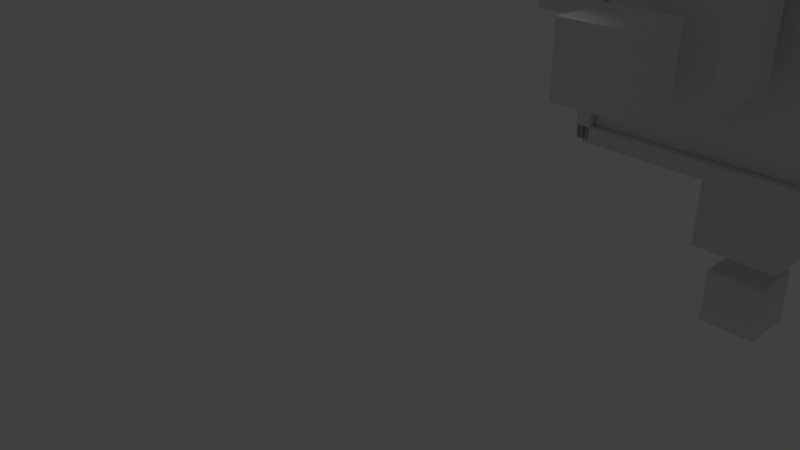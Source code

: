 # Source: newBasicEnemy_1.blend  (saved by Blender 2.78.0; exported with 4.5.12 LTS)
import bpy
from mathutils import Matrix  # noqa: F401  (used for matrix-valued properties, if any)

bpy.ops.wm.read_factory_settings(use_empty=True)
scene = bpy.context.scene
scene.name = 'Scene'

# ---- collections
col_collection_1 = bpy.data.collections.new('Collection 1'); scene.collection.children.link(col_collection_1)

# ---- materials (node trees are filled in below, after node groups)
mat_material = bpy.data.materials.new('Material')
mat_material.alpha_threshold = 0.0
mat_material.use_transparent_shadow = False
mat_material.roughness = 0.5
mat_material.line_color = (0.0, 0.0, 0.0, 1.0)
mat_material_002 = bpy.data.materials.new('Material.002')
mat_material_002.alpha_threshold = 0.0
mat_material_002.use_transparent_shadow = False
mat_material_002.roughness = 0.5
mat_material_002.line_color = (0.0, 0.0, 0.0, 1.0)
mat_material_004 = bpy.data.materials.new('Material.004')
mat_material_004.alpha_threshold = 0.0
mat_material_004.use_transparent_shadow = False
mat_material_004.roughness = 0.5
mat_material_004.line_color = (0.0, 0.0, 0.0, 1.0)
mat_material_006 = bpy.data.materials.new('Material.006')
mat_material_006.alpha_threshold = 0.0
mat_material_006.use_transparent_shadow = False
mat_material_006.roughness = 0.5
mat_material_006.line_color = (0.0, 0.0, 0.0, 1.0)
mat_material_008 = bpy.data.materials.new('Material.008')
mat_material_008.alpha_threshold = 0.0
mat_material_008.use_transparent_shadow = False
mat_material_008.roughness = 0.5
mat_material_008.line_color = (0.0, 0.0, 0.0, 1.0)
mat_material_010 = bpy.data.materials.new('Material.010')
mat_material_010.alpha_threshold = 0.0
mat_material_010.use_transparent_shadow = False
mat_material_010.roughness = 0.5
mat_material_010.line_color = (0.0, 0.0, 0.0, 1.0)
mat_material_012 = bpy.data.materials.new('Material.012')
mat_material_012.alpha_threshold = 0.0
mat_material_012.use_transparent_shadow = False
mat_material_012.roughness = 0.5
mat_material_012.line_color = (0.0, 0.0, 0.0, 1.0)
mat_material_011 = bpy.data.materials.new('Material.011')
mat_material_011.alpha_threshold = 0.0
mat_material_011.use_transparent_shadow = False
mat_material_011.roughness = 0.5
mat_material_011.line_color = (0.0, 0.0, 0.0, 1.0)
mat_material_007 = bpy.data.materials.new('Material.007')
mat_material_007.alpha_threshold = 0.0
mat_material_007.use_transparent_shadow = False
mat_material_007.roughness = 0.5
mat_material_007.line_color = (0.0, 0.0, 0.0, 1.0)
mat_material_001 = bpy.data.materials.new('Material.001')
mat_material_001.alpha_threshold = 0.0
mat_material_001.use_transparent_shadow = False
mat_material_001.roughness = 0.5
mat_material_001.line_color = (0.0, 0.0, 0.0, 1.0)
mat_material_003 = bpy.data.materials.new('Material.003')
mat_material_003.alpha_threshold = 0.0
mat_material_003.use_transparent_shadow = False
mat_material_003.roughness = 0.5
mat_material_003.line_color = (0.0, 0.0, 0.0, 1.0)
mat_material_005 = bpy.data.materials.new('Material.005')
mat_material_005.alpha_threshold = 0.0
mat_material_005.use_transparent_shadow = False
mat_material_005.roughness = 0.5
mat_material_005.line_color = (0.0, 0.0, 0.0, 1.0)
mat_material_009 = bpy.data.materials.new('Material.009')
mat_material_009.alpha_threshold = 0.0
mat_material_009.use_transparent_shadow = False
mat_material_009.roughness = 0.5
mat_material_009.line_color = (0.0, 0.0, 0.0, 1.0)
mat_material_034 = bpy.data.materials.new('Material.034')
mat_material_034.alpha_threshold = 0.0
mat_material_034.use_transparent_shadow = False
mat_material_034.roughness = 0.5
mat_material_034.line_color = (0.0, 0.0, 0.0, 1.0)
mat_material_015 = bpy.data.materials.new('Material.015')
mat_material_015.alpha_threshold = 0.0
mat_material_015.use_transparent_shadow = False
mat_material_015.roughness = 0.5
mat_material_015.line_color = (0.0, 0.0, 0.0, 1.0)
mat_material_013 = bpy.data.materials.new('Material.013')
mat_material_013.alpha_threshold = 0.0
mat_material_013.use_transparent_shadow = False
mat_material_013.roughness = 0.5
mat_material_013.line_color = (0.0, 0.0, 0.0, 1.0)
mat_material_014 = bpy.data.materials.new('Material.014')
mat_material_014.alpha_threshold = 0.0
mat_material_014.use_transparent_shadow = False
mat_material_014.roughness = 0.5
mat_material_014.line_color = (0.0, 0.0, 0.0, 1.0)
mat_material_016 = bpy.data.materials.new('Material.016')
mat_material_016.alpha_threshold = 0.0
mat_material_016.use_transparent_shadow = False
mat_material_016.roughness = 0.5
mat_material_016.line_color = (0.0, 0.0, 0.0, 1.0)
mat_material_021 = bpy.data.materials.new('Material.021')
mat_material_021.alpha_threshold = 0.0
mat_material_021.use_transparent_shadow = False
mat_material_021.roughness = 0.5
mat_material_021.line_color = (0.0, 0.0, 0.0, 1.0)
mat_material_022 = bpy.data.materials.new('Material.022')
mat_material_022.alpha_threshold = 0.0
mat_material_022.use_transparent_shadow = False
mat_material_022.roughness = 0.5
mat_material_022.line_color = (0.0, 0.0, 0.0, 1.0)
mat_material_023 = bpy.data.materials.new('Material.023')
mat_material_023.alpha_threshold = 0.0
mat_material_023.use_transparent_shadow = False
mat_material_023.roughness = 0.5
mat_material_023.line_color = (0.0, 0.0, 0.0, 1.0)
mat_material_024 = bpy.data.materials.new('Material.024')
mat_material_024.alpha_threshold = 0.0
mat_material_024.use_transparent_shadow = False
mat_material_024.roughness = 0.5
mat_material_024.line_color = (0.0, 0.0, 0.0, 1.0)
mat_material_025 = bpy.data.materials.new('Material.025')
mat_material_025.alpha_threshold = 0.0
mat_material_025.use_transparent_shadow = False
mat_material_025.roughness = 0.5
mat_material_025.line_color = (0.0, 0.0, 0.0, 1.0)
mat_material_026 = bpy.data.materials.new('Material.026')
mat_material_026.alpha_threshold = 0.0
mat_material_026.use_transparent_shadow = False
mat_material_026.roughness = 0.5
mat_material_026.line_color = (0.0, 0.0, 0.0, 1.0)
mat_material_027 = bpy.data.materials.new('Material.027')
mat_material_027.alpha_threshold = 0.0
mat_material_027.use_transparent_shadow = False
mat_material_027.roughness = 0.5
mat_material_027.line_color = (0.0, 0.0, 0.0, 1.0)
mat_material_028 = bpy.data.materials.new('Material.028')
mat_material_028.alpha_threshold = 0.0
mat_material_028.use_transparent_shadow = False
mat_material_028.roughness = 0.5
mat_material_028.line_color = (0.0, 0.0, 0.0, 1.0)
mat_material_017 = bpy.data.materials.new('Material.017')
mat_material_017.alpha_threshold = 0.0
mat_material_017.use_transparent_shadow = False
mat_material_017.roughness = 0.5
mat_material_017.line_color = (0.0, 0.0, 0.0, 1.0)
mat_material_018 = bpy.data.materials.new('Material.018')
mat_material_018.alpha_threshold = 0.0
mat_material_018.use_transparent_shadow = False
mat_material_018.roughness = 0.5
mat_material_018.line_color = (0.0, 0.0, 0.0, 1.0)
mat_material_019 = bpy.data.materials.new('Material.019')
mat_material_019.alpha_threshold = 0.0
mat_material_019.use_transparent_shadow = False
mat_material_019.roughness = 0.5
mat_material_019.line_color = (0.0, 0.0, 0.0, 1.0)
mat_material_020 = bpy.data.materials.new('Material.020')
mat_material_020.alpha_threshold = 0.0
mat_material_020.use_transparent_shadow = False
mat_material_020.roughness = 0.5
mat_material_020.line_color = (0.0, 0.0, 0.0, 1.0)
mat_material_029 = bpy.data.materials.new('Material.029')
mat_material_029.alpha_threshold = 0.0
mat_material_029.use_transparent_shadow = False
mat_material_029.roughness = 0.5
mat_material_029.line_color = (0.0, 0.0, 0.0, 1.0)
mat_material_030 = bpy.data.materials.new('Material.030')
mat_material_030.alpha_threshold = 0.0
mat_material_030.use_transparent_shadow = False
mat_material_030.roughness = 0.5
mat_material_030.line_color = (0.0, 0.0, 0.0, 1.0)
mat_material_031 = bpy.data.materials.new('Material.031')
mat_material_031.alpha_threshold = 0.0
mat_material_031.use_transparent_shadow = False
mat_material_031.roughness = 0.5
mat_material_031.line_color = (0.0, 0.0, 0.0, 1.0)
mat_material_032 = bpy.data.materials.new('Material.032')
mat_material_032.alpha_threshold = 0.0
mat_material_032.use_transparent_shadow = False
mat_material_032.roughness = 0.5
mat_material_032.line_color = (0.0, 0.0, 0.0, 1.0)
mat_material_033 = bpy.data.materials.new('Material.033')
mat_material_033.alpha_threshold = 0.0
mat_material_033.use_transparent_shadow = False
mat_material_033.roughness = 0.5
mat_material_033.line_color = (0.0, 0.0, 0.0, 1.0)
mat_material_035 = bpy.data.materials.new('Material.035')
mat_material_035.alpha_threshold = 0.0
mat_material_035.use_transparent_shadow = False
mat_material_035.roughness = 0.5
mat_material_035.line_color = (0.0, 0.0, 0.0, 1.0)
mat_material_036 = bpy.data.materials.new('Material.036')
mat_material_036.alpha_threshold = 0.0
mat_material_036.use_transparent_shadow = False
mat_material_036.roughness = 0.5
mat_material_036.line_color = (0.0, 0.0, 0.0, 1.0)

# ---- material node trees

# ---- world
world_world = bpy.data.worlds.new('World'); scene.world = world_world
world_world.color = (0.05088, 0.05088, 0.05088)
world_world.use_sun_shadow = False
world_world.sun_shadow_jitter_overblur = 0.0
world_world.cycles.sampling_method = 'MANUAL'

# ---- cameras
cam_camera = bpy.data.cameras.new('Camera')
cam_camera.clip_end = 100.0
cam_camera.lens = 35.0
cam_camera.sensor_width = 32.0
cam_camera.sensor_height = 18.0
cam_camera.ortho_scale = 7.314
cam_camera.dof.focus_distance = 0.0
cam_camera.dof.aperture_fstop = 128.0

# ---- lights
light_lamp = bpy.data.lights.new('Lamp', 'POINT')
light_lamp.transmission_factor = 0.0
light_lamp.cutoff_distance = 30.0
light_lamp.energy = 100.0
light_lamp.shadow_buffer_clip_start = 1.001
light_lamp.shadow_soft_size = 0.1
light_lamp.shadow_maximum_resolution = 0.006
light_lamp.use_absolute_resolution = True

# ---- meshes
me_cube = bpy.data.meshes.new('Cube')
me_cube.from_pydata([(1.14, 0.8231, 1.606), (1.14, -1.177, 1.606), (-0.8603, -1.177, 1.606), (-0.8603, 0.8231, 1.606), (1.14, 0.8231, 3.606), (1.14, -1.177, 3.606), (-0.8603, -1.177, 3.606), (-0.8603, 0.8231, 3.606)], [], [(0, 1, 2, 3), (4, 7, 6, 5), (0, 4, 5, 1), (1, 5, 6, 2), (2, 6, 7, 3), (4, 0, 3, 7)])
me_cube.materials.append(mat_material)
me_cube.use_remesh_preserve_volume = False
me_cube.use_remesh_preserve_attributes = False
me_cube.use_mirror_vertex_groups = False
me_cube.update()
me_cube_002 = bpy.data.meshes.new('Cube.002')
me_cube_002.from_pydata([(1.575, 0.2715, 19.34), (1.575, -1.728, 19.34), (-0.4248, -1.728, 19.34), (-0.4248, 0.2715, 19.34), (1.575, 0.2715, 21.34), (1.575, -1.728, 21.34), (-0.4248, -1.728, 21.34), (-0.4248, 0.2715, 21.34), (-8.68, 0.2715, 12.19), (-8.68, -1.728, 12.19), (-8.68, -1.728, 10.19), (-8.68, 0.2715, 10.19), (-10.68, 0.2715, 12.19), (-10.68, -1.728, 12.19), (-10.68, -1.728, 10.19), (-10.68, 0.2715, 10.19), (9.456, -1.728, 12.19), (9.456, 0.2715, 12.19), (9.456, 0.2715, 10.19), (9.456, -1.728, 10.19), (11.46, -1.728, 12.19), (11.46, 0.2715, 12.19), (11.46, 0.2715, 10.19), (11.46, -1.728, 10.19), (2.0, 8.616, 12.19), (5.281e-05, 8.616, 12.19), (5.293e-05, 8.616, 10.19), (2.0, 8.616, 10.19), (2.0, 10.62, 12.19), (5.233e-05, 10.62, 12.19), (5.305e-05, 10.62, 10.19), (2.0, 10.62, 10.19), (5.221e-05, -9.569, 12.19), (2.0, -9.569, 12.19), (2.0, -9.569, 10.19), (5.174e-05, -9.569, 10.19), (5.245e-05, -11.57, 12.19), (2.0, -11.57, 12.19), (2.0, -11.57, 10.19), (5.186e-05, -11.57, 10.19), (5.209e-05, -1.806, 1.914), (2.0, -1.806, 1.914), (2.0, 0.1937, 1.914), (5.162e-05, 0.1937, 1.914), (5.257e-05, -1.806, -0.0863), (2.0, -1.806, -0.0863), (2.0, 0.1937, -0.0863), (5.198e-05, 0.1937, -0.0863)], [], [(0, 1, 2, 3), (4, 7, 6, 5), (0, 4, 5, 1), (1, 5, 6, 2), (2, 6, 7, 3), (4, 0, 3, 7), (8, 9, 10, 11), (12, 15, 14, 13), (8, 12, 13, 9), (9, 13, 14, 10), (10, 14, 15, 11), (12, 8, 11, 15), (16, 17, 18, 19), (20, 23, 22, 21), (16, 20, 21, 17), (17, 21, 22, 18), (18, 22, 23, 19), (20, 16, 19, 23), (24, 25, 26, 27), (28, 31, 30, 29), (24, 28, 29, 25), (25, 29, 30, 26), (26, 30, 31, 27), (28, 24, 27, 31), (32, 33, 34, 35), (36, 39, 38, 37), (32, 36, 37, 33), (33, 37, 38, 34), (34, 38, 39, 35), (36, 32, 35, 39), (40, 41, 42, 43), (44, 47, 46, 45), (40, 44, 45, 41), (41, 45, 46, 42), (42, 46, 47, 43), (44, 40, 43, 47)])
me_cube_002.polygons.foreach_set('material_index', [0, 0, 0, 0, 0, 0, 1, 1, 1, 1, 1, 1, 2, 2, 2, 2, 2, 2, 3, 3, 3, 3, 3, 3, 4, 4, 4, 4, 4, 4, 5, 5, 5, 5, 5, 5])
me_cube_002.materials.append(mat_material_002)
me_cube_002.materials.append(mat_material_004)
me_cube_002.materials.append(mat_material_006)
me_cube_002.materials.append(mat_material_008)
me_cube_002.materials.append(mat_material_010)
me_cube_002.materials.append(mat_material_012)
me_cube_002.use_remesh_preserve_volume = False
me_cube_002.use_remesh_preserve_attributes = False
me_cube_002.use_mirror_vertex_groups = False
me_cube_002.update()
me_cube_011 = bpy.data.meshes.new('Cube.011')
me_cube_011.from_pydata([(-0.5126, -1.385, -10.29), (1.487, -1.385, -10.29), (1.487, 0.6152, -10.29), (-0.5126, 0.6152, -10.29), (-0.5126, -1.385, -12.29), (1.487, -1.385, -12.29), (1.487, 0.6152, -12.29), (-0.5126, 0.6152, -12.29), (-0.5126, 3.163, -8.485), (1.487, 3.163, -8.485), (1.487, 3.163, -6.485), (-0.5126, 3.163, -6.485), (-0.5126, 5.163, -8.485), (1.487, 5.163, -8.485), (1.487, 5.163, -6.485), (-0.5126, 5.163, -6.485), (1.487, -3.683, -8.485), (-0.5126, -3.683, -8.485), (-0.5126, -3.683, -6.485), (1.487, -3.683, -6.485), (1.487, -5.683, -8.485), (-0.5126, -5.683, -8.485), (-0.5126, -5.683, -6.485), (1.487, -5.683, -6.485), (-3.121, -1.669, -8.485), (-3.121, 0.3309, -8.485), (-3.121, 0.3309, -6.485), (-3.121, -1.669, -6.485), (-5.121, -1.669, -8.485), (-5.121, 0.3309, -8.485), (-5.121, 0.3309, -6.485), (-5.121, -1.669, -6.485), (3.759, 0.3309, -8.485), (3.759, -1.669, -8.485), (3.759, -1.669, -6.485), (3.759, 0.3309, -6.485), (5.759, 0.3309, -8.485), (5.759, -1.669, -8.485), (5.759, -1.669, -6.485), (5.759, 0.3309, -6.485), (1.539, 0.3309, -3.924), (1.539, -1.669, -3.924), (-0.4606, -1.669, -3.924), (-0.4606, 0.3309, -3.924), (1.539, 0.3309, -1.924), (1.539, -1.669, -1.924), (-0.4606, -1.669, -1.924), (-0.4606, 0.3309, -1.924)], [], [(0, 1, 2, 3), (4, 7, 6, 5), (0, 4, 5, 1), (1, 5, 6, 2), (2, 6, 7, 3), (4, 0, 3, 7), (8, 9, 10, 11), (12, 15, 14, 13), (8, 12, 13, 9), (9, 13, 14, 10), (10, 14, 15, 11), (12, 8, 11, 15), (16, 17, 18, 19), (20, 23, 22, 21), (16, 20, 21, 17), (17, 21, 22, 18), (18, 22, 23, 19), (20, 16, 19, 23), (24, 25, 26, 27), (28, 31, 30, 29), (24, 28, 29, 25), (25, 29, 30, 26), (26, 30, 31, 27), (28, 24, 27, 31), (32, 33, 34, 35), (36, 39, 38, 37), (32, 36, 37, 33), (33, 37, 38, 34), (34, 38, 39, 35), (36, 32, 35, 39), (40, 41, 42, 43), (44, 47, 46, 45), (40, 44, 45, 41), (41, 45, 46, 42), (42, 46, 47, 43), (44, 40, 43, 47)])
me_cube_011.polygons.foreach_set('material_index', [2, 2, 2, 2, 2, 2, 3, 3, 3, 3, 3, 3, 4, 4, 4, 4, 4, 4, 1, 1, 1, 1, 1, 1, 5, 5, 5, 5, 5, 5, 0, 0, 0, 0, 0, 0])
me_cube_011.materials.append(mat_material_011)
me_cube_011.materials.append(mat_material_007)
me_cube_011.materials.append(mat_material_001)
me_cube_011.materials.append(mat_material_003)
me_cube_011.materials.append(mat_material_005)
me_cube_011.materials.append(mat_material_009)
me_cube_011.use_remesh_preserve_volume = False
me_cube_011.use_remesh_preserve_attributes = False
me_cube_011.use_mirror_vertex_groups = False
me_cube_011.update()
me_cube_034 = bpy.data.meshes.new('Cube.034')
me_cube_034.from_pydata([(-25.12, -31.78, -0.864), (-22.05, -31.78, -0.864), (-22.05, -31.78, -0.9297), (-25.12, -31.78, -0.9297), (-25.12, -71.41, -0.864), (-22.05, -71.41, -0.864), (-22.05, -71.41, -0.9297), (-25.12, -71.41, -0.9297), (32.7, -31.78, -0.864), (35.78, -31.78, -0.864), (35.78, -31.78, -0.9297), (32.7, -31.78, -0.9297), (32.7, -71.41, -0.864), (35.78, -71.41, -0.864), (35.78, -71.41, -0.9297), (32.7, -71.41, -0.9297), (35.8, -31.7, -0.864), (35.8, -33.7, -0.864), (35.8, -33.7, -0.9297), (35.8, -31.7, -0.9297), (-25.08, -31.7, -0.864), (-25.08, -33.7, -0.864), (-25.08, -33.7, -0.9297), (-25.08, -31.7, -0.9297), (35.8, -69.33, -0.864), (35.8, -71.33, -0.864), (35.8, -71.33, -0.9297), (35.8, -69.33, -0.9297), (-25.08, -69.33, -0.864), (-25.08, -71.33, -0.864), (-25.08, -71.33, -0.9297), (-25.08, -69.33, -0.9297), (-24.8, -71.41, -0.8569), (-21.73, -71.41, -0.8569), (-21.73, -72.71, -0.8569), (-24.8, -72.71, -0.8569), (-24.8, -71.41, 1.143), (-21.73, -71.41, 1.143), (-21.73, -72.71, 1.143), (-24.8, -72.71, 1.143), (33.02, -71.41, -0.8569), (36.09, -71.41, -0.8569), (36.09, -72.71, -0.8569), (33.02, -72.71, -0.8569), (33.02, -71.41, 1.143), (36.09, -71.41, 1.143), (36.09, -72.71, 1.143), (33.02, -72.71, 1.143), (36.12, -71.41, -0.861), (36.12, -71.41, -0.7601), (36.12, -72.71, -0.7601), (36.12, -72.71, -0.861), (-24.77, -71.41, -0.861), (-24.77, -71.41, -0.7601), (-24.77, -72.71, -0.7601), (-24.77, -72.71, -0.861), (36.12, -71.41, 1.038), (36.12, -71.41, 1.139), (36.12, -72.71, 1.139), (36.12, -72.71, 1.038), (-24.77, -71.41, 1.038), (-24.77, -71.41, 1.139), (-24.77, -72.71, 1.139), (-24.77, -72.71, 1.038), (-25.13, -32.16, -0.8569), (-25.13, -34.16, -0.8569), (-27.13, -34.16, -0.8569), (-27.13, -32.16, -0.8569), (-25.13, -32.16, 1.143), (-25.13, -34.16, 1.143), (-27.13, -34.16, 1.143), (-27.13, -32.16, 1.143), (-25.13, -69.79, -0.8569), (-25.13, -71.79, -0.8569), (-27.13, -71.79, -0.8569), (-27.13, -69.79, -0.8569), (-25.13, -69.79, 1.143), (-25.13, -71.79, 1.143), (-27.13, -71.79, 1.143), (-27.13, -69.79, 1.143), (-25.13, -71.81, -0.861), (-25.13, -71.81, -0.7601), (-27.13, -71.81, -0.7601), (-27.13, -71.81, -0.861), (-25.13, -32.18, -0.861), (-25.13, -32.18, -0.7601), (-27.13, -32.18, -0.7601), (-27.13, -32.18, -0.861), (-25.13, -71.81, 1.038), (-25.13, -71.81, 1.139), (-27.13, -71.81, 1.139), (-27.13, -71.81, 1.038), (-25.13, -32.18, 1.038), (-25.13, -32.18, 1.139), (-27.13, -32.18, 1.139), (-27.13, -32.18, 1.038), (-25.12, -31.78, 1.214), (-22.05, -31.78, 1.214), (-22.05, -31.78, 1.149), (-25.12, -31.78, 1.149), (-25.12, -71.41, 1.214), (-22.05, -71.41, 1.214), (-22.05, -71.41, 1.149), (-25.12, -71.41, 1.149), (32.7, -31.78, 1.214), (35.78, -31.78, 1.214), (35.78, -31.78, 1.149), (32.7, -31.78, 1.149), (32.7, -71.41, 1.214), (35.78, -71.41, 1.214), (35.78, -71.41, 1.149), (32.7, -71.41, 1.149), (35.8, -31.7, 1.214), (35.8, -33.7, 1.214), (35.8, -33.7, 1.149), (35.8, -31.7, 1.149), (-25.08, -31.7, 1.214), (-25.08, -33.7, 1.214), (-25.08, -33.7, 1.149), (-25.08, -31.7, 1.149), (35.8, -69.33, 1.214), (35.8, -71.33, 1.214), (35.8, -71.33, 1.149), (35.8, -69.33, 1.149), (-25.08, -69.33, 1.214), (-25.08, -71.33, 1.214), (-25.08, -71.33, 1.149), (-25.08, -69.33, 1.149), (-24.8, -31.05, -0.8569), (-21.73, -31.05, -0.8569), (-21.73, -32.35, -0.8569), (-24.8, -32.35, -0.8569), (-24.8, -31.05, 1.143), (-21.73, -31.05, 1.143), (-21.73, -32.35, 1.143), (-24.8, -32.35, 1.143), (33.02, -31.05, -0.8569), (36.09, -31.05, -0.8569), (36.09, -32.35, -0.8569), (33.02, -32.35, -0.8569), (33.02, -31.05, 1.143), (36.09, -31.05, 1.143), (36.09, -32.35, 1.143), (33.02, -32.35, 1.143), (36.12, -31.05, -0.861), (36.12, -31.05, -0.7601), (36.12, -32.35, -0.7601), (36.12, -32.35, -0.861), (-24.77, -31.05, -0.861), (-24.77, -31.05, -0.7601), (-24.77, -32.35, -0.7601), (-24.77, -32.35, -0.861), (36.12, -31.05, 1.038), (36.12, -31.05, 1.139), (36.12, -32.35, 1.139), (36.12, -32.35, 1.038), (-24.77, -31.05, 1.038), (-24.77, -31.05, 1.139), (-24.77, -32.35, 1.139), (-24.77, -32.35, 1.038), (38.17, -32.16, -0.8569), (38.17, -34.16, -0.8569), (36.17, -34.16, -0.8569), (36.17, -32.16, -0.8569), (38.17, -32.16, 1.143), (38.17, -34.16, 1.143), (36.17, -34.16, 1.143), (36.17, -32.16, 1.143), (38.17, -69.79, -0.8569), (38.17, -71.79, -0.8569), (36.17, -71.79, -0.8569), (36.17, -69.79, -0.8569), (38.17, -69.79, 1.143), (38.17, -71.79, 1.143), (36.17, -71.79, 1.143), (36.17, -69.79, 1.143), (38.17, -71.81, -0.861), (38.17, -71.81, -0.7601), (36.17, -71.81, -0.7601), (36.17, -71.81, -0.861), (38.17, -32.18, -0.861), (38.17, -32.18, -0.7601), (36.17, -32.18, -0.7601), (36.17, -32.18, -0.861), (38.17, -71.81, 1.038), (38.17, -71.81, 1.139), (36.17, -71.81, 1.139), (36.17, -71.81, 1.038), (38.17, -32.18, 1.038), (38.17, -32.18, 1.139), (36.17, -32.18, 1.139), (36.17, -32.18, 1.038)], [], [(0, 1, 2, 3), (4, 7, 6, 5), (0, 4, 5, 1), (1, 5, 6, 2), (2, 6, 7, 3), (4, 0, 3, 7), (8, 9, 10, 11), (12, 15, 14, 13), (8, 12, 13, 9), (9, 13, 14, 10), (10, 14, 15, 11), (12, 8, 11, 15), (16, 17, 18, 19), (20, 23, 22, 21), (16, 20, 21, 17), (17, 21, 22, 18), (18, 22, 23, 19), (20, 16, 19, 23), (24, 25, 26, 27), (28, 31, 30, 29), (24, 28, 29, 25), (25, 29, 30, 26), (26, 30, 31, 27), (28, 24, 27, 31), (32, 33, 34, 35), (36, 39, 38, 37), (32, 36, 37, 33), (33, 37, 38, 34), (34, 38, 39, 35), (36, 32, 35, 39), (40, 41, 42, 43), (44, 47, 46, 45), (40, 44, 45, 41), (41, 45, 46, 42), (42, 46, 47, 43), (44, 40, 43, 47), (48, 49, 50, 51), (52, 55, 54, 53), (48, 52, 53, 49), (49, 53, 54, 50), (50, 54, 55, 51), (52, 48, 51, 55), (56, 57, 58, 59), (60, 63, 62, 61), (56, 60, 61, 57), (57, 61, 62, 58), (58, 62, 63, 59), (60, 56, 59, 63), (64, 65, 66, 67), (68, 71, 70, 69), (64, 68, 69, 65), (65, 69, 70, 66), (66, 70, 71, 67), (68, 64, 67, 71), (72, 73, 74, 75), (76, 79, 78, 77), (72, 76, 77, 73), (73, 77, 78, 74), (74, 78, 79, 75), (76, 72, 75, 79), (80, 81, 82, 83), (84, 87, 86, 85), (80, 84, 85, 81), (81, 85, 86, 82), (82, 86, 87, 83), (84, 80, 83, 87), (88, 89, 90, 91), (92, 95, 94, 93), (88, 92, 93, 89), (89, 93, 94, 90), (90, 94, 95, 91), (92, 88, 91, 95), (96, 97, 98, 99), (100, 103, 102, 101), (96, 100, 101, 97), (97, 101, 102, 98), (98, 102, 103, 99), (100, 96, 99, 103), (104, 105, 106, 107), (108, 111, 110, 109), (104, 108, 109, 105), (105, 109, 110, 106), (106, 110, 111, 107), (108, 104, 107, 111), (112, 113, 114, 115), (116, 119, 118, 117), (112, 116, 117, 113), (113, 117, 118, 114), (114, 118, 119, 115), (116, 112, 115, 119), (120, 121, 122, 123), (124, 127, 126, 125), (120, 124, 125, 121), (121, 125, 126, 122), (122, 126, 127, 123), (124, 120, 123, 127), (128, 129, 130, 131), (132, 135, 134, 133), (128, 132, 133, 129), (129, 133, 134, 130), (130, 134, 135, 131), (132, 128, 131, 135), (136, 137, 138, 139), (140, 143, 142, 141), (136, 140, 141, 137), (137, 141, 142, 138), (138, 142, 143, 139), (140, 136, 139, 143), (144, 145, 146, 147), (148, 151, 150, 149), (144, 148, 149, 145), (145, 149, 150, 146), (146, 150, 151, 147), (148, 144, 147, 151), (152, 153, 154, 155), (156, 159, 158, 157), (152, 156, 157, 153), (153, 157, 158, 154), (154, 158, 159, 155), (156, 152, 155, 159), (160, 161, 162, 163), (164, 167, 166, 165), (160, 164, 165, 161), (161, 165, 166, 162), (162, 166, 167, 163), (164, 160, 163, 167), (168, 169, 170, 171), (172, 175, 174, 173), (168, 172, 173, 169), (169, 173, 174, 170), (170, 174, 175, 171), (172, 168, 171, 175), (176, 177, 178, 179), (180, 183, 182, 181), (176, 180, 181, 177), (177, 181, 182, 178), (178, 182, 183, 179), (180, 176, 179, 183), (184, 185, 186, 187), (188, 191, 190, 189), (184, 188, 189, 185), (185, 189, 190, 186), (186, 190, 191, 187), (188, 184, 187, 191)])
me_cube_034.polygons.foreach_set('material_index', [2, 2, 2, 2, 2, 2, 3, 3, 3, 3, 3, 3, 1, 1, 1, 1, 1, 1, 4, 4, 4, 4, 4, 4, 5, 5, 5, 5, 5, 5, 6, 6, 6, 6, 6, 6, 7, 7, 7, 7, 7, 7, 8, 8, 8, 8, 8, 8, 9, 9, 9, 9, 9, 9, 10, 10, 10, 10, 10, 10, 11, 11, 11, 11, 11, 11, 12, 12, 12, 12, 12, 12, 13, 13, 13, 13, 13, 13, 14, 14, 14, 14, 14, 14, 15, 15, 15, 15, 15, 15, 16, 16, 16, 16, 16, 16, 17, 17, 17, 17, 17, 17, 18, 18, 18, 18, 18, 18, 19, 19, 19, 19, 19, 19, 20, 20, 20, 20, 20, 20, 21, 21, 21, 21, 21, 21, 0, 0, 0, 0, 0, 0, 22, 22, 22, 22, 22, 22, 23, 23, 23, 23, 23, 23])
me_cube_034.materials.append(mat_material_034)
me_cube_034.materials.append(mat_material_015)
me_cube_034.materials.append(mat_material_013)
me_cube_034.materials.append(mat_material_014)
me_cube_034.materials.append(mat_material_016)
me_cube_034.materials.append(mat_material_021)
me_cube_034.materials.append(mat_material_022)
me_cube_034.materials.append(mat_material_023)
me_cube_034.materials.append(mat_material_024)
me_cube_034.materials.append(mat_material_025)
me_cube_034.materials.append(mat_material_026)
me_cube_034.materials.append(mat_material_027)
me_cube_034.materials.append(mat_material_028)
me_cube_034.materials.append(mat_material_017)
me_cube_034.materials.append(mat_material_018)
me_cube_034.materials.append(mat_material_019)
me_cube_034.materials.append(mat_material_020)
me_cube_034.materials.append(mat_material_029)
me_cube_034.materials.append(mat_material_030)
me_cube_034.materials.append(mat_material_031)
me_cube_034.materials.append(mat_material_032)
me_cube_034.materials.append(mat_material_033)
me_cube_034.materials.append(mat_material_035)
me_cube_034.materials.append(mat_material_036)
me_cube_034.use_remesh_preserve_volume = False
me_cube_034.use_remesh_preserve_attributes = False
me_cube_034.use_mirror_vertex_groups = False
me_cube_034.update()

# ---- objects
ob_cube = bpy.data.objects.new('Cube', me_cube)
ob_lamp = bpy.data.objects.new('Lamp', light_lamp)
ob_camera = bpy.data.objects.new('Camera', cam_camera)
ob_cube_002 = bpy.data.objects.new('Cube.002', me_cube_002)
ob_cube_011 = bpy.data.objects.new('Cube.011', me_cube_011)
ob_cube_034 = bpy.data.objects.new('Cube.034', me_cube_034)

# ---- transforms, parenting, visibility, modifiers, constraints
ob_cube.location = (-0.1282, 0.1769, -1.494)
ob_cube.lock_rotations_4d = False
ob_cube.empty_display_type = 'ARROWS'
ob_cube.lineart.crease_threshold = 0.0
ob_lamp.location = (-0.6547, 1.005, 3.125)
ob_lamp.rotation_euler = (0.6503, 0.05522, 1.866)
ob_lamp.lock_rotations_4d = False
ob_lamp.empty_display_type = 'ARROWS'
ob_lamp.color = (0.0, 0.0, 0.0, 0.0)
ob_lamp.lineart.crease_threshold = 0.0
ob_camera.location = (2.75, -6.508, 2.565)
ob_camera.rotation_euler = (1.109, 0.0, 0.8149)
ob_camera.lock_rotations_4d = False
ob_camera.empty_display_type = 'ARROWS'
ob_camera.color = (0.0, 0.0, 0.0, 0.0)
ob_camera.display_type = 'WIRE'
ob_camera.lineart.crease_threshold = 0.0
ob_cube_002.location = (-0.1282, 0.1769, -1.494)
ob_cube_002.scale = (0.2429, 0.2429, 0.2429)
ob_cube_002.lock_rotations_4d = False
ob_cube_002.empty_display_type = 'ARROWS'
ob_cube_002.lineart.crease_threshold = 0.0
ob_cube_011.location = (-0.1282, 0.1769, -1.494)
ob_cube_011.rotation_euler = (9.425, -7.55e-08, -1.571)
ob_cube_011.scale = (0.3631, 0.3631, 0.3631)
ob_cube_011.lock_rotations_4d = False
ob_cube_011.empty_display_type = 'ARROWS'
ob_cube_011.lineart.crease_threshold = 0.0
ob_cube_034.location = (-0.1282, 0.1769, -1.494)
ob_cube_034.rotation_euler = (-1.571, 7.55e-08, -1.571)
ob_cube_034.scale = (0.03288, 0.05052, 1.001)
ob_cube_034.lock_rotations_4d = False
ob_cube_034.empty_display_type = 'ARROWS'
ob_cube_034.lineart.crease_threshold = 0.0

# ---- collection membership
col_collection_1.objects.link(ob_cube)
col_collection_1.objects.link(ob_lamp)
col_collection_1.objects.link(ob_camera)
col_collection_1.objects.link(ob_cube_002)
col_collection_1.objects.link(ob_cube_011)
col_collection_1.objects.link(ob_cube_034)

# ---- scene / render settings (as saved in the file)
scene.camera = ob_camera
scene.frame_start = 1; scene.frame_end = 250; scene.frame_set(1)
scene.render.engine = 'BLENDER_EEVEE_NEXT'
scene.render.resolution_percentage = 50
scene.render.dither_intensity = 0.0
scene.cycles.use_denoising = False
scene.cycles.samples = 128
scene.cycles.sampling_pattern = 'TABULATED_SOBOL'
scene.cycles.light_sampling_threshold = 0.0
scene.cycles.use_adaptive_sampling = False
scene.cycles.use_light_tree = False
scene.cycles.blur_glossy = 0.0
scene.cycles.sample_clamp_indirect = 0.0
scene.view_settings.view_transform = 'Standard'
bpy.context.view_layer.update()
